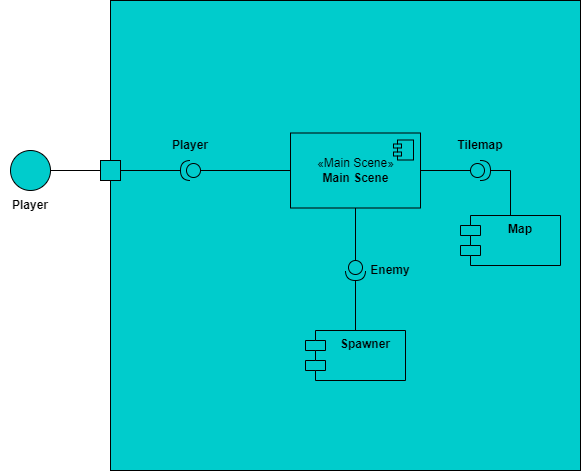

The diagram above was exported from draw.io. Its source (the exported page's mxGraphModel, read from the mxfile embedded in the PNG):
<mxGraphModel dx="1588" dy="796" grid="1" gridSize="10" guides="1" tooltips="1" connect="1" arrows="1" fold="1" page="1" pageScale="1" pageWidth="850" pageHeight="1100" math="0" shadow="0">
  <root>
    <mxCell id="0" />
    <mxCell id="1" parent="0" />
    <mxCell id="p3znuAZFUGr4Hr9xna1e-1" value="" style="whiteSpace=wrap;html=1;aspect=fixed;fillColor=#00CCCC;" parent="1" vertex="1">
      <mxGeometry x="120" y="120" width="470" height="470" as="geometry" />
    </mxCell>
    <mxCell id="p3znuAZFUGr4Hr9xna1e-4" value="" style="whiteSpace=wrap;html=1;aspect=fixed;strokeColor=#000000;fillColor=#00CCCC;" parent="1" vertex="1">
      <mxGeometry x="110" y="280" width="20" height="20" as="geometry" />
    </mxCell>
    <mxCell id="p3znuAZFUGr4Hr9xna1e-5" value="" style="ellipse;whiteSpace=wrap;html=1;aspect=fixed;strokeColor=#000000;fillColor=#00CCCC;" parent="1" vertex="1">
      <mxGeometry x="20" y="270" width="40" height="40" as="geometry" />
    </mxCell>
    <mxCell id="p3znuAZFUGr4Hr9xna1e-6" value="" style="endArrow=none;html=1;rounded=0;exitX=1;exitY=0.5;exitDx=0;exitDy=0;entryX=0;entryY=0.5;entryDx=0;entryDy=0;" parent="1" source="p3znuAZFUGr4Hr9xna1e-5" target="p3znuAZFUGr4Hr9xna1e-4" edge="1">
      <mxGeometry width="50" height="50" relative="1" as="geometry">
        <mxPoint x="60" y="370" as="sourcePoint" />
        <mxPoint x="110" y="320" as="targetPoint" />
      </mxGeometry>
    </mxCell>
    <mxCell id="p3znuAZFUGr4Hr9xna1e-7" value="" style="shape=providedRequiredInterface;html=1;verticalLabelPosition=bottom;sketch=0;strokeColor=#000000;fillColor=#00CCCC;rotation=-180;" parent="1" vertex="1">
      <mxGeometry x="190" y="280" width="20" height="20" as="geometry" />
    </mxCell>
    <mxCell id="p3znuAZFUGr4Hr9xna1e-8" value="" style="endArrow=none;html=1;rounded=0;exitX=1;exitY=0.5;exitDx=0;exitDy=0;entryX=1;entryY=0.5;entryDx=0;entryDy=0;entryPerimeter=0;" parent="1" source="p3znuAZFUGr4Hr9xna1e-4" target="p3znuAZFUGr4Hr9xna1e-7" edge="1">
      <mxGeometry width="50" height="50" relative="1" as="geometry">
        <mxPoint x="190" y="380" as="sourcePoint" />
        <mxPoint x="190" y="300" as="targetPoint" />
      </mxGeometry>
    </mxCell>
    <mxCell id="p3znuAZFUGr4Hr9xna1e-10" value="&lt;b&gt;Player&lt;/b&gt;" style="text;html=1;strokeColor=none;fillColor=none;align=center;verticalAlign=middle;whiteSpace=wrap;rounded=0;" parent="1" vertex="1">
      <mxGeometry x="170" y="250" width="60" height="30" as="geometry" />
    </mxCell>
    <mxCell id="p3znuAZFUGr4Hr9xna1e-11" value="&lt;b&gt;Player&lt;/b&gt;" style="text;html=1;strokeColor=none;fillColor=none;align=center;verticalAlign=middle;whiteSpace=wrap;rounded=0;" parent="1" vertex="1">
      <mxGeometry x="10" y="310" width="60" height="30" as="geometry" />
    </mxCell>
    <mxCell id="VOpHd419h26l-QOoK97G-4" value="" style="endArrow=none;html=1;rounded=0;exitX=0;exitY=0.5;exitDx=0;exitDy=0;exitPerimeter=0;entryX=0;entryY=0.5;entryDx=0;entryDy=0;" edge="1" parent="1" source="p3znuAZFUGr4Hr9xna1e-7" target="VOpHd419h26l-QOoK97G-7">
      <mxGeometry width="50" height="50" relative="1" as="geometry">
        <mxPoint x="290" y="340" as="sourcePoint" />
        <mxPoint x="305" y="290" as="targetPoint" />
      </mxGeometry>
    </mxCell>
    <mxCell id="VOpHd419h26l-QOoK97G-7" value="«Main Scene»&lt;br&gt;&lt;b&gt;Main Scene&lt;/b&gt;" style="html=1;dropTarget=0;fillColor=#00CCCC;" vertex="1" parent="1">
      <mxGeometry x="300" y="252.5" width="130" height="75" as="geometry" />
    </mxCell>
    <mxCell id="VOpHd419h26l-QOoK97G-8" value="" style="shape=module;jettyWidth=8;jettyHeight=4;fillColor=#00CCCC;" vertex="1" parent="VOpHd419h26l-QOoK97G-7">
      <mxGeometry x="1" width="20" height="20" relative="1" as="geometry">
        <mxPoint x="-27" y="7" as="offset" />
      </mxGeometry>
    </mxCell>
    <mxCell id="VOpHd419h26l-QOoK97G-12" value="Spawner" style="shape=module;align=left;spacingLeft=20;align=center;verticalAlign=top;fillColor=#00CCCC;fontStyle=1" vertex="1" parent="1">
      <mxGeometry x="315" y="450" width="100" height="50" as="geometry" />
    </mxCell>
    <mxCell id="VOpHd419h26l-QOoK97G-13" value="" style="endArrow=none;html=1;rounded=0;exitX=0.5;exitY=0;exitDx=0;exitDy=0;entryX=1;entryY=0.5;entryDx=0;entryDy=0;entryPerimeter=0;" edge="1" parent="1" source="VOpHd419h26l-QOoK97G-12" target="VOpHd419h26l-QOoK97G-14">
      <mxGeometry width="50" height="50" relative="1" as="geometry">
        <mxPoint x="330" y="460" as="sourcePoint" />
        <mxPoint x="380" y="410" as="targetPoint" />
      </mxGeometry>
    </mxCell>
    <mxCell id="VOpHd419h26l-QOoK97G-14" value="" style="shape=providedRequiredInterface;html=1;verticalLabelPosition=bottom;sketch=0;fillColor=#00CCCC;rotation=90;" vertex="1" parent="1">
      <mxGeometry x="355" y="380" width="20" height="20" as="geometry" />
    </mxCell>
    <mxCell id="VOpHd419h26l-QOoK97G-15" value="" style="endArrow=none;html=1;rounded=0;exitX=0;exitY=0.5;exitDx=0;exitDy=0;exitPerimeter=0;entryX=0.5;entryY=1;entryDx=0;entryDy=0;" edge="1" parent="1" source="VOpHd419h26l-QOoK97G-14" target="VOpHd419h26l-QOoK97G-7">
      <mxGeometry width="50" height="50" relative="1" as="geometry">
        <mxPoint x="430" y="370" as="sourcePoint" />
        <mxPoint x="480" y="320" as="targetPoint" />
      </mxGeometry>
    </mxCell>
    <mxCell id="VOpHd419h26l-QOoK97G-16" value="&lt;b&gt;Enemy&lt;/b&gt;" style="text;html=1;strokeColor=none;fillColor=none;align=center;verticalAlign=middle;whiteSpace=wrap;rounded=0;" vertex="1" parent="1">
      <mxGeometry x="370" y="375" width="60" height="30" as="geometry" />
    </mxCell>
    <mxCell id="VOpHd419h26l-QOoK97G-17" value="Map" style="shape=module;align=left;spacingLeft=20;align=center;verticalAlign=top;fillColor=#00CCCC;fontStyle=1" vertex="1" parent="1">
      <mxGeometry x="470" y="335" width="100" height="50" as="geometry" />
    </mxCell>
    <mxCell id="VOpHd419h26l-QOoK97G-21" value="" style="shape=providedRequiredInterface;html=1;verticalLabelPosition=bottom;sketch=0;fillColor=#00CCCC;" vertex="1" parent="1">
      <mxGeometry x="480" y="280" width="20" height="20" as="geometry" />
    </mxCell>
    <mxCell id="VOpHd419h26l-QOoK97G-24" value="" style="endArrow=none;html=1;rounded=0;exitX=0.5;exitY=0;exitDx=0;exitDy=0;entryX=1;entryY=0.5;entryDx=0;entryDy=0;entryPerimeter=0;" edge="1" parent="1" source="VOpHd419h26l-QOoK97G-17" target="VOpHd419h26l-QOoK97G-21">
      <mxGeometry width="50" height="50" relative="1" as="geometry">
        <mxPoint x="520" y="370" as="sourcePoint" />
        <mxPoint x="570" y="320" as="targetPoint" />
        <Array as="points">
          <mxPoint x="520" y="290" />
        </Array>
      </mxGeometry>
    </mxCell>
    <mxCell id="VOpHd419h26l-QOoK97G-25" value="" style="endArrow=none;html=1;rounded=0;exitX=1;exitY=0.5;exitDx=0;exitDy=0;entryX=0;entryY=0.5;entryDx=0;entryDy=0;entryPerimeter=0;" edge="1" parent="1" source="VOpHd419h26l-QOoK97G-7" target="VOpHd419h26l-QOoK97G-21">
      <mxGeometry width="50" height="50" relative="1" as="geometry">
        <mxPoint x="470" y="260" as="sourcePoint" />
        <mxPoint x="520" y="210" as="targetPoint" />
      </mxGeometry>
    </mxCell>
    <mxCell id="VOpHd419h26l-QOoK97G-26" value="&lt;b&gt;Tilemap&lt;/b&gt;" style="text;html=1;strokeColor=none;fillColor=none;align=center;verticalAlign=middle;whiteSpace=wrap;rounded=0;" vertex="1" parent="1">
      <mxGeometry x="460" y="250" width="60" height="30" as="geometry" />
    </mxCell>
  </root>
</mxGraphModel>